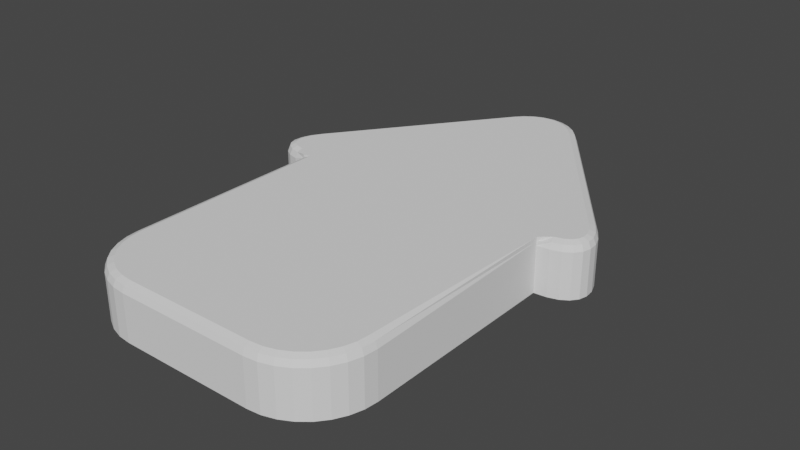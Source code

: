 # Source: Arrow.blend  (saved by Blender 2.81.16; exported with 4.5.12 LTS)
import bpy
from mathutils import Matrix  # noqa: F401  (used for matrix-valued properties, if any)

bpy.ops.wm.read_factory_settings(use_empty=True)
scene = bpy.context.scene
scene.name = 'Scene'

# ---- collections
col_collection = bpy.data.collections.new('Collection'); scene.collection.children.link(col_collection)

# ---- world
world_world = bpy.data.worlds.new('World'); scene.world = world_world
world_world.use_nodes = True; world_world.node_tree.nodes.clear()
_N = world_world.node_tree.nodes; _L = world_world.node_tree.links
n0 = _N.new('ShaderNodeOutputWorld'); n0.name = 'World Output'; n0.location = (300, 300)
n1 = _N.new('ShaderNodeBackground'); n1.name = 'Background'; n1.location = (10, 300)
n1.inputs[0].default_value = (0.05088, 0.05088, 0.05088, 1.0)
_L.new(n1.outputs[0], n0.inputs[0])
n0.is_active_output = True
world_world.color = (0.05088, 0.05088, 0.05088)
world_world.use_sun_shadow = False
world_world.sun_shadow_jitter_overblur = 0.0

# ---- meshes
me_cube_001 = bpy.data.meshes.new('Cube.001')
me_cube_001.from_pydata([(-1.0, 1.0, -0.2), (1.0, 1.0, -0.2), (-0.5, -1.0, -0.2), (-1.0, -0.5, -0.2), (-0.5975, -0.9904, -0.2), (-0.6913, -0.9619, -0.2), (-0.7778, -0.9157, -0.2), (-0.8536, -0.8536, -0.2), (-0.9157, -0.7778, -0.2), (-0.9619, -0.6913, -0.2), (-0.9904, -0.5975, -0.2), (1.0, -0.5, -0.2), (0.5, -1.0, -0.2), (0.9904, -0.5975, -0.2), (0.9619, -0.6913, -0.2), (0.9157, -0.7778, -0.2), (0.8536, -0.8536, -0.2), (0.7778, -0.9157, -0.2), (0.6913, -0.9619, -0.2), (0.5975, -0.9904, -0.2), (-1.0, 1.0, -0.2), (-1.2, 1.4, -0.2), (-1.092, 1.008, -0.2), (-1.169, 1.03, -0.2), (-1.227, 1.067, -0.2), (-1.266, 1.117, -0.2), (-1.282, 1.178, -0.2), (-1.277, 1.247, -0.2), (-1.249, 1.322, -0.2), (1.2, 1.4, -0.2), (1.0, 1.0, -0.2), (1.249, 1.322, -0.2), (1.277, 1.247, -0.2), (1.282, 1.178, -0.2), (1.266, 1.117, -0.2), (1.227, 1.067, -0.2), (1.169, 1.03, -0.2), (1.092, 1.008, -0.2), (-0.3, 2.6, -0.2), (0.3, 2.6, -0.2), (0.2236, 2.553, -0.2), (-0.2236, 2.553, -0.2), (-0.2357, 2.67, -0.2), (-0.1624, 2.723, -0.2), (-0.08277, 2.755, -0.2), (-1.49e-08, 2.766, -0.2), (0.08277, 2.755, -0.2), (0.1624, 2.723, -0.2), (0.2357, 2.67, -0.2), (-0.2236, 2.553, 0.2), (0.2236, 2.553, 0.2), (-0.9392, 1.0, 0.2), (-1.0, 1.0, 0.1383), (-0.9822, 1.0, 0.1819), (1.0, 1.0, 0.1383), (1.0, 1.0, 0.2), (1.0, 1.0, 0.1691), (-0.9392, -0.497, 0.2), (-1.0, -0.5, 0.1385), (-0.9822, -0.4991, 0.182), (-0.497, -0.9392, 0.2), (-0.5, -1.0, 0.1391), (-0.4991, -0.9822, 0.1822), (-0.9305, -0.5856, 0.2), (-0.9904, -0.5975, 0.1387), (-0.9728, -0.5941, 0.182), (-0.9055, -0.668, 0.2), (-0.9619, -0.6913, 0.1388), (-0.9454, -0.6845, 0.1821), (-0.8649, -0.7438, 0.2), (-0.9157, -0.7778, 0.1389), (-0.9009, -0.7678, 0.1821), (-0.8103, -0.8103, 0.2), (-0.8536, -0.8536, 0.139), (-0.8409, -0.8409, 0.1821), (-0.7438, -0.8649, 0.2), (-0.7778, -0.9157, 0.139), (-0.7678, -0.9009, 0.1821), (-0.668, -0.9055, 0.2), (-0.6913, -0.9619, 0.139), (-0.6845, -0.9454, 0.1821), (-0.5856, -0.9305, 0.2), (-0.5975, -0.9904, 0.1391), (-0.5941, -0.9728, 0.1822), (0.497, -0.9392, 0.2), (0.5, -1.0, 0.1391), (0.4991, -0.9822, 0.1822), (0.9392, -0.497, 0.2), (1.0, -0.5, 0.1385), (0.9822, -0.4991, 0.182), (0.5856, -0.9305, 0.2), (0.5975, -0.9904, 0.1391), (0.5941, -0.9728, 0.1822), (0.668, -0.9055, 0.2), (0.6913, -0.9619, 0.139), (0.6845, -0.9454, 0.1821), (0.7438, -0.8649, 0.2), (0.7778, -0.9157, 0.139), (0.7678, -0.9009, 0.1821), (0.8103, -0.8103, 0.2), (0.8536, -0.8536, 0.139), (0.8409, -0.8409, 0.1821), (0.8649, -0.7438, 0.2), (0.9157, -0.7778, 0.1389), (0.9009, -0.7678, 0.1821), (0.9055, -0.668, 0.2), (0.9619, -0.6913, 0.1388), (0.9454, -0.6845, 0.1821), (0.9305, -0.5856, 0.2), (0.9904, -0.5975, 0.1387), (0.9728, -0.5941, 0.182), (-1.152, 1.362, 0.2), (-1.2, 1.4, 0.1391), (-1.186, 1.389, 0.1822), (-1.0, 1.0, 0.2), (-1.0, 1.0, 0.1383), (-1.0, 1.0, 0.1691), (-1.194, 1.295, 0.2), (-1.249, 1.322, 0.1391), (-1.233, 1.314, 0.1822), (-1.217, 1.234, 0.2), (-1.277, 1.247, 0.139), (-1.259, 1.243, 0.1821), (-1.221, 1.184, 0.2), (-1.282, 1.178, 0.139), (-1.264, 1.179, 0.1821), (-1.21, 1.145, 0.2), (-1.266, 1.117, 0.1389), (-1.249, 1.125, 0.1821), (-1.186, 1.113, 0.2), (-1.227, 1.067, 0.1388), (-1.215, 1.081, 0.1821), (-1.143, 1.086, 0.2), (-1.169, 1.03, 0.1387), (-1.161, 1.047, 0.182), (-1.08, 1.068, 0.2), (-1.092, 1.008, 0.1385), (-1.088, 1.025, 0.182), (1.0, 1.0, 0.2), (1.0, 1.0, 0.1383), (1.0, 1.0, 0.1691), (1.152, 1.362, 0.2), (1.2, 1.4, 0.1391), (1.186, 1.389, 0.1822), (1.08, 1.068, 0.2), (1.092, 1.008, 0.1385), (1.088, 1.025, 0.182), (1.143, 1.086, 0.2), (1.169, 1.03, 0.1387), (1.161, 1.047, 0.182), (1.186, 1.113, 0.2), (1.227, 1.067, 0.1388), (1.215, 1.081, 0.1821), (1.21, 1.145, 0.2), (1.266, 1.117, 0.1389), (1.249, 1.125, 0.1821), (1.221, 1.184, 0.2), (1.282, 1.178, 0.139), (1.264, 1.179, 0.1821), (1.217, 1.234, 0.2), (1.277, 1.247, 0.139), (1.259, 1.243, 0.1821), (1.194, 1.295, 0.2), (1.249, 1.322, 0.1391), (1.233, 1.314, 0.1822), (0.2477, 2.568, 0.2), (0.3, 2.6, 0.1391), (0.2847, 2.591, 0.1822), (-0.3, 2.6, 0.1391), (-0.2477, 2.568, 0.2), (-0.2847, 2.591, 0.1822), (0.2357, 2.67, 0.1391), (0.1967, 2.623, 0.2), (0.2243, 2.657, 0.1822), (0.1624, 2.723, 0.1391), (0.1329, 2.669, 0.2), (0.1537, 2.707, 0.1822), (0.08277, 2.755, 0.1391), (0.06716, 2.696, 0.2), (0.0782, 2.737, 0.1822), (1.037e-08, 2.766, 0.1391), (1.304e-08, 2.704, 0.2), (1.304e-08, 2.748, 0.1822), (-0.08277, 2.755, 0.1391), (-0.06716, 2.696, 0.2), (-0.0782, 2.737, 0.1822), (-0.1624, 2.723, 0.1391), (-0.1329, 2.669, 0.2), (-0.1537, 2.707, 0.1822), (-0.2357, 2.67, 0.1391), (-0.1967, 2.623, 0.2), (-0.2243, 2.657, 0.1822)], [], [(9, 67, 64, 10), (55, 51, 57, 63, 66, 69, 72, 75, 78, 81, 60, 84, 90, 93, 96, 99, 102, 105, 108, 87), (51, 49, 169, 111, 117, 120, 123, 126, 129, 132, 135, 114), (0, 52, 115, 20), (51, 55, 50, 49), (165, 50, 55, 138, 144, 147, 150, 153, 156, 159, 162, 141), (1, 40, 39, 29, 31, 32, 33, 34, 35, 36, 37, 30), (38, 41, 0, 20, 22, 23, 24, 25, 26, 27, 28, 21), (10, 64, 58, 3), (1, 54, 88, 11), (54, 1, 30, 139), (136, 22, 20, 115), (1, 0, 41, 40), (145, 37, 36, 148), (38, 42, 43, 44, 45, 46, 47, 48, 39, 40, 41), (166, 39, 48, 171), (12, 85, 61, 2), (85, 12, 19, 91), (4, 82, 79, 5), (5, 79, 76, 6), (6, 76, 73, 7), (7, 73, 70, 8), (8, 70, 67, 9), (2, 61, 82, 4), (109, 13, 11, 88), (94, 18, 17, 97), (97, 17, 16, 100), (100, 16, 15, 103), (103, 15, 14, 106), (106, 14, 13, 109), (112, 21, 28, 118), (91, 19, 18, 94), (21, 112, 168, 38), (121, 27, 26, 124), (124, 26, 25, 127), (127, 25, 24, 130), (130, 24, 23, 133), (133, 23, 22, 136), (139, 30, 37, 145), (118, 28, 27, 121), (163, 31, 29, 142), (148, 36, 35, 151), (151, 35, 34, 154), (154, 34, 33, 157), (157, 33, 32, 160), (160, 32, 31, 163), (165, 172, 175, 178, 181, 184, 187, 190, 169, 49, 50), (142, 29, 39, 166), (189, 42, 38, 168), (174, 47, 46, 177), (177, 46, 45, 180), (180, 45, 44, 183), (183, 44, 43, 186), (186, 43, 42, 189), (171, 48, 47, 174), (0, 1, 11, 13, 14, 15, 16, 17, 18, 19, 12, 2, 4, 5, 6, 7, 8, 9, 10, 3), (166, 171, 173, 167), (167, 173, 172, 165), (171, 174, 176, 173), (173, 176, 175, 172), (174, 177, 179, 176), (176, 179, 178, 175), (177, 180, 182, 179), (179, 182, 181, 178), (180, 183, 185, 182), (182, 185, 184, 181), (183, 186, 188, 185), (185, 188, 187, 184), (186, 189, 191, 188), (188, 191, 190, 187), (189, 168, 170, 191), (191, 170, 169, 190), (60, 81, 83, 62), (62, 83, 82, 61), (81, 78, 80, 83), (83, 80, 79, 82), (78, 75, 77, 80), (80, 77, 76, 79), (75, 72, 74, 77), (77, 74, 73, 76), (72, 69, 71, 74), (74, 71, 70, 73), (69, 66, 68, 71), (71, 68, 67, 70), (66, 63, 65, 68), (68, 65, 64, 67), (63, 57, 59, 65), (65, 59, 58, 64), (90, 84, 86, 92), (92, 86, 85, 91), (93, 90, 92, 95), (95, 92, 91, 94), (96, 93, 95, 98), (98, 95, 94, 97), (99, 96, 98, 101), (101, 98, 97, 100), (102, 99, 101, 104), (104, 101, 100, 103), (105, 102, 104, 107), (107, 104, 103, 106), (108, 105, 107, 110), (110, 107, 106, 109), (87, 108, 110, 89), (89, 110, 109, 88), (117, 111, 113, 119), (119, 113, 112, 118), (120, 117, 119, 122), (122, 119, 118, 121), (123, 120, 122, 125), (125, 122, 121, 124), (126, 123, 125, 128), (128, 125, 124, 127), (129, 126, 128, 131), (131, 128, 127, 130), (132, 129, 131, 134), (134, 131, 130, 133), (135, 132, 134, 137), (137, 134, 133, 136), (114, 135, 137, 116), (116, 137, 136, 115), (144, 138, 140, 146), (146, 140, 139, 145), (147, 144, 146, 149), (149, 146, 145, 148), (150, 147, 149, 152), (152, 149, 148, 151), (153, 150, 152, 155), (155, 152, 151, 154), (156, 153, 155, 158), (158, 155, 154, 157), (159, 156, 158, 161), (161, 158, 157, 160), (162, 159, 161, 164), (164, 161, 160, 163), (141, 162, 164, 143), (143, 164, 163, 142), (57, 51, 53, 59), (59, 53, 52, 58), (84, 60, 62, 86), (86, 62, 61, 85), (88, 54, 56, 89), (89, 56, 55, 87), (51, 114, 116, 53), (53, 116, 115, 52), (168, 112, 113, 170), (170, 113, 111, 169), (138, 55, 56, 140), (140, 56, 54, 139), (165, 141, 143, 167), (167, 143, 142, 166), (3, 58, 52, 0)])
_uv = me_cube_001.uv_layers.new(name='UVMap')
_uv.uv.foreach_set('vector', [0.375, 0.03858, 0.5867, 0.03858, 0.5867, 0.05031, 0.375, 0.05031, 0.625, 0.5, 0.8674, 0.5, 0.8673, 0.6872, 0.8663, 0.6983, 0.8631, 0.7085, 0.8581, 0.718, 0.8512, 0.7263, 0.8429, 0.7332, 0.8334, 0.7382, 0.8231, 0.7414, 0.8121, 0.7425, 0.6805, 0.75, 0.6548, 0.7644, 0.6444, 0.7631, 0.64, 0.7538, 0.6368, 0.7382, 0.6344, 0.7218, 0.6327, 0.7099, 0.6317, 0.699, 0.6316, 0.6878, 0.8956, 0.5206, 0.875, 0.5, 0.875, 0.5, 0.8273, 0.4523, 0.7592, 0.3842, 0.7351, 0.3601, 0.7301, 0.3551, 0.7295, 0.3545, 0.7317, 0.3567, 0.7396, 0.3646, 0.7708, 0.3958, 0.875, 0.5, 0.375, 0.25, 0.375, 0.25, 0.375, 0.25, 0.375, 0.25, 0.8674, 0.5, 0.625, 0.5, 0.8191, 0.5, 0.875, 0.5, 0.625, 0.5, 0.625, 0.5, 0.625, 0.5, 0.625, 0.5, 0.625, 0.5, 0.625, 0.5, 0.625, 0.5, 0.625, 0.5, 0.625, 0.5, 0.625, 0.5, 0.625, 0.5, 0.625, 0.5, 0.375, 0.5, 0.375, 0.5, 0.375, 0.5, 0.375, 0.5, 0.375, 0.5, 0.375, 0.5, 0.375, 0.5, 0.375, 0.5, 0.375, 0.5, 0.375, 0.5, 0.375, 0.5, 0.375, 0.5, 0.125, 0.5, 0.125, 0.5, 0.125, 0.5, 0.125, 0.5, 0.2917, 0.3333, 0.2917, 0.3333, 0.2917, 0.3333, 0.2917, 0.3333, 0.2917, 0.3333, 0.2917, 0.3333, 0.2917, 0.3333, 0.125, 0.5, 0.375, 0.05031, 0.5867, 0.05031, 0.5866, 0.0625, 0.375, 0.0625, 0.375, 0.5, 0.5864, 0.5, 0.5866, 0.6875, 0.375, 0.6875, 0.625, 0.5, 0.625, 0.5, 0.625, 0.5, 0.625, 0.5, 0.6443, 0.3333, 0.2917, 0.3333, 0.375, 0.25, 0.5864, 0.25, 0.375, 0.5, 0.125, 0.5, 0.3191, 0.5, 0.375, 0.5, 0.5866, 0.5, 0.375, 0.5, 0.375, 0.5, 0.5867, 0.5, 0.125, 0.5, 0.125, 0.5, 0.125, 0.5, 0.125, 0.5, 0.125, 0.5, 0.125, 0.5, 0.125, 0.5, 0.125, 0.5, 0.125, 0.5, 0.125, 0.5, 0.125, 0.5, 0.5869, 0.5, 0.375, 0.5, 0.375, 0.5, 0.587, 0.5, 0.375, 0.8125, 0.5869, 0.8125, 0.5869, 0.9375, 0.375, 0.9375, 0.5869, 0.8125, 0.375, 0.8125, 0.3582, 0.7831, 0.5986, 0.7831, 0.375, 0.9497, 0.5869, 0.9497, 0.5869, 0.9614, 0.375, 0.9614, 0.375, 0.9614, 0.5869, 0.9614, 0.5869, 0.9722, 0.375, 0.9722, 0.375, 0.9722, 0.5869, 0.9722, 0.5868, 1.0, 0.375, 1.0, 0.375, 0.0, 0.5868, 0.0, 0.5868, 0.02778, 0.375, 0.02778, 0.375, 0.02778, 0.5868, 0.02778, 0.5867, 0.03858, 0.375, 0.03858, 0.375, 0.9375, 0.5869, 0.9375, 0.5869, 0.9497, 0.375, 0.9497, 0.5869, 0.6997, 0.3746, 0.6997, 0.375, 0.6875, 0.5866, 0.6875, 0.5958, 0.7741, 0.3621, 0.7741, 0.3657, 0.765, 0.5933, 0.765, 0.5933, 0.765, 0.3657, 0.765, 0.3689, 0.7439, 0.5911, 0.7439, 0.5911, 0.7439, 0.3689, 0.7439, 0.3715, 0.7222, 0.5892, 0.7222, 0.5892, 0.7222, 0.3715, 0.7222, 0.3734, 0.7114, 0.5878, 0.7114, 0.5878, 0.7114, 0.3734, 0.7114, 0.3746, 0.6997, 0.5869, 0.6997, 0.5869, 0.25, 0.375, 0.25, 0.2917, 0.3333, 0.6449, 0.3333, 0.5986, 0.7831, 0.3582, 0.7831, 0.3621, 0.7741, 0.5958, 0.7741, 0.375, 0.25, 0.5869, 0.25, 0.5869, 0.25, 0.375, 0.25, 0.6448, 0.3333, 0.2917, 0.3333, 0.2917, 0.3333, 0.6448, 0.3333, 0.6448, 0.3333, 0.2917, 0.3333, 0.2917, 0.3333, 0.6447, 0.3333, 0.6447, 0.3333, 0.2917, 0.3333, 0.2917, 0.3333, 0.6446, 0.3333, 0.6446, 0.3333, 0.2917, 0.3333, 0.2917, 0.3333, 0.6445, 0.3333, 0.6445, 0.3333, 0.2917, 0.3333, 0.2917, 0.3333, 0.6443, 0.3333, 0.5864, 0.5, 0.375, 0.5, 0.375, 0.5, 0.5866, 0.5, 0.6449, 0.3333, 0.2917, 0.3333, 0.2917, 0.3333, 0.6448, 0.3333, 0.5869, 0.5, 0.375, 0.5, 0.375, 0.5, 0.5869, 0.5, 0.5867, 0.5, 0.375, 0.5, 0.375, 0.5, 0.5868, 0.5, 0.5868, 0.5, 0.375, 0.5, 0.375, 0.5, 0.5868, 0.5, 0.5868, 0.5, 0.375, 0.5, 0.375, 0.5, 0.5869, 0.5, 0.5869, 0.5, 0.375, 0.5, 0.375, 0.5, 0.5869, 0.5, 0.5869, 0.5, 0.375, 0.5, 0.375, 0.5, 0.5869, 0.5, 0.625, 0.5, 0.625, 0.5, 0.625, 0.5, 0.625, 0.5, 0.625, 0.5, 0.625, 0.5, 0.625, 0.5, 0.625, 0.5, 0.625, 0.5, 0.625, 0.5, 0.625, 0.5, 0.5869, 0.5, 0.375, 0.5, 0.375, 0.5, 0.5869, 0.5, 0.587, 0.25, 0.375, 0.25, 0.375, 0.25, 0.5869, 0.25, 0.587, 0.5, 0.375, 0.5, 0.375, 0.5, 0.587, 0.5, 0.587, 0.5, 0.375, 0.5, 0.375, 0.5, 0.587, 0.5, 0.587, 0.25, 0.375, 0.25, 0.375, 0.25, 0.587, 0.25, 0.587, 0.25, 0.375, 0.25, 0.375, 0.25, 0.587, 0.25, 0.587, 0.25, 0.375, 0.25, 0.375, 0.25, 0.587, 0.25, 0.587, 0.5, 0.375, 0.5, 0.375, 0.5, 0.587, 0.5, 0.125, 0.5, 0.375, 0.5, 0.375, 0.6875, 0.3746, 0.6997, 0.3734, 0.7114, 0.3715, 0.7222, 0.3689, 0.7439, 0.3657, 0.765, 0.3621, 0.7741, 0.3582, 0.7831, 0.3125, 0.75, 0.1875, 0.75, 0.1753, 0.7488, 0.1636, 0.7452, 0.1528, 0.7395, 0.1433, 0.7317, 0.1355, 0.7222, 0.1298, 0.7114, 0.1262, 0.6997, 0.125, 0.6875, 0.5869, 0.5, 0.587, 0.5, 0.625, 0.5, 0.625, 0.5, 0.625, 0.5, 0.625, 0.5, 0.625, 0.5, 0.625, 0.5, 0.587, 0.5, 0.587, 0.5, 0.625, 0.5, 0.625, 0.5, 0.625, 0.5, 0.625, 0.5, 0.625, 0.5, 0.625, 0.5, 0.587, 0.5, 0.587, 0.5, 0.625, 0.5, 0.625, 0.5, 0.625, 0.5, 0.625, 0.5, 0.625, 0.5, 0.625, 0.5, 0.587, 0.5, 0.587, 0.5, 0.625, 0.5, 0.625, 0.5, 0.625, 0.5, 0.625, 0.5, 0.625, 0.5, 0.625, 0.5, 0.587, 0.25, 0.587, 0.25, 0.625, 0.25, 0.625, 0.25, 0.625, 0.5, 0.625, 0.5, 0.625, 0.5, 0.625, 0.5, 0.587, 0.25, 0.587, 0.25, 0.625, 0.25, 0.625, 0.25, 0.625, 0.5, 0.625, 0.5, 0.625, 0.5, 0.625, 0.5, 0.587, 0.25, 0.587, 0.25, 0.625, 0.25, 0.625, 0.25, 0.625, 0.5, 0.625, 0.5, 0.625, 0.5, 0.625, 0.5, 0.587, 0.25, 0.5869, 0.25, 0.625, 0.25, 0.625, 0.25, 0.625, 0.5, 0.625, 0.5, 0.625, 0.5, 0.625, 0.5, 0.8121, 0.7425, 0.8231, 0.7414, 0.8245, 0.7488, 0.8126, 0.75, 0.625, 0.9376, 0.625, 0.9495, 0.5869, 0.9497, 0.5869, 0.9375, 0.8231, 0.7414, 0.8334, 0.7382, 0.8362, 0.7453, 0.8249, 0.7487, 0.625, 0.9499, 0.625, 0.9612, 0.5869, 0.9614, 0.5869, 0.9497, 0.8334, 0.7382, 0.8429, 0.7332, 0.847, 0.7396, 0.8366, 0.7451, 0.625, 0.9616, 0.625, 0.972, 0.5869, 0.9722, 0.5869, 0.9614, 0.8429, 0.7332, 0.8512, 0.7263, 0.8565, 0.7318, 0.8474, 0.7393, 0.625, 0.9727, 0.625, 0.9995, 0.5868, 1.0, 0.5869, 0.9722, 0.8512, 0.7263, 0.8581, 0.718, 0.8643, 0.7224, 0.8568, 0.7315, 0.625, 0.0004971, 0.625, 0.02728, 0.5868, 0.02778, 0.5868, 0.0, 0.8581, 0.718, 0.8631, 0.7085, 0.8701, 0.7116, 0.8646, 0.722, 0.625, 0.02797, 0.625, 0.03839, 0.5867, 0.03858, 0.5868, 0.02778, 0.8631, 0.7085, 0.8663, 0.6983, 0.8737, 0.6999, 0.8703, 0.7112, 0.625, 0.03879, 0.625, 0.0501, 0.5867, 0.05031, 0.5867, 0.03858, 0.8663, 0.6983, 0.8673, 0.6872, 0.875, 0.6876, 0.8738, 0.6995, 0.625, 0.05053, 0.625, 0.06239, 0.5866, 0.0625, 0.5867, 0.05031, 0.6548, 0.7644, 0.6805, 0.75, 0.6871, 0.7503, 0.6426, 0.7825, 0.6415, 0.7837, 0.6251, 0.8122, 0.5869, 0.8125, 0.5986, 0.7831, 0.6444, 0.7631, 0.6548, 0.7644, 0.6417, 0.783, 0.6379, 0.7741, 0.6379, 0.7741, 0.6417, 0.783, 0.5986, 0.7831, 0.5958, 0.7741, 0.64, 0.7538, 0.6444, 0.7631, 0.6379, 0.7741, 0.6343, 0.7649, 0.6343, 0.7649, 0.6379, 0.7741, 0.5958, 0.7741, 0.5933, 0.765, 0.6368, 0.7382, 0.64, 0.7538, 0.6343, 0.7649, 0.6311, 0.7439, 0.6311, 0.7439, 0.6343, 0.7649, 0.5933, 0.765, 0.5911, 0.7439, 0.6344, 0.7218, 0.6368, 0.7382, 0.6311, 0.7439, 0.6285, 0.7223, 0.6285, 0.7223, 0.6311, 0.7439, 0.5911, 0.7439, 0.5892, 0.7222, 0.6327, 0.7099, 0.6344, 0.7218, 0.6285, 0.7223, 0.6266, 0.7114, 0.6266, 0.7114, 0.6285, 0.7223, 0.5892, 0.7222, 0.5878, 0.7114, 0.6317, 0.699, 0.6327, 0.7099, 0.6266, 0.7114, 0.6254, 0.6997, 0.6254, 0.6997, 0.6266, 0.7114, 0.5878, 0.7114, 0.5869, 0.6997, 0.6316, 0.6878, 0.6317, 0.699, 0.6254, 0.6997, 0.625, 0.6875, 0.625, 0.6875, 0.6254, 0.6997, 0.5869, 0.6997, 0.5866, 0.6875, 0.7592, 0.3842, 0.8273, 0.4523, 0.8712, 0.4962, 0.7116, 0.3366, 0.7067, 0.3317, 0.6269, 0.2519, 0.5869, 0.25, 0.6449, 0.3333, 0.7351, 0.3601, 0.7592, 0.3842, 0.7083, 0.3333, 0.7083, 0.3333, 0.7083, 0.3333, 0.7083, 0.3333, 0.6449, 0.3333, 0.6448, 0.3333, 0.7301, 0.3551, 0.7351, 0.3601, 0.7083, 0.3333, 0.7083, 0.3333, 0.7083, 0.3333, 0.7083, 0.3333, 0.6448, 0.3333, 0.6448, 0.3333, 0.7295, 0.3545, 0.7301, 0.3551, 0.7083, 0.3333, 0.7083, 0.3333, 0.7083, 0.3333, 0.7083, 0.3333, 0.6448, 0.3333, 0.6447, 0.3333, 0.7317, 0.3567, 0.7295, 0.3545, 0.7083, 0.3333, 0.7083, 0.3333, 0.7083, 0.3333, 0.7083, 0.3333, 0.6447, 0.3333, 0.6446, 0.3333, 0.7396, 0.3646, 0.7317, 0.3567, 0.7083, 0.3333, 0.7083, 0.3333, 0.7083, 0.3333, 0.7083, 0.3333, 0.6446, 0.3333, 0.6445, 0.3333, 0.7708, 0.3958, 0.7396, 0.3646, 0.7083, 0.3333, 0.7083, 0.3333, 0.7083, 0.3333, 0.7083, 0.3333, 0.6445, 0.3333, 0.6443, 0.3333, 0.875, 0.5, 0.7708, 0.3958, 0.7116, 0.3366, 0.875, 0.5, 0.625, 0.25, 0.7067, 0.3317, 0.6443, 0.3333, 0.5864, 0.25, 0.625, 0.5, 0.625, 0.5, 0.625, 0.5, 0.625, 0.5, 0.625, 0.5, 0.625, 0.5, 0.5864, 0.5, 0.5866, 0.5, 0.625, 0.5, 0.625, 0.5, 0.625, 0.5, 0.625, 0.5, 0.625, 0.5, 0.625, 0.5, 0.5866, 0.5, 0.5867, 0.5, 0.625, 0.5, 0.625, 0.5, 0.625, 0.5, 0.625, 0.5, 0.625, 0.5, 0.625, 0.5, 0.5867, 0.5, 0.5868, 0.5, 0.625, 0.5, 0.625, 0.5, 0.625, 0.5, 0.625, 0.5, 0.625, 0.5, 0.625, 0.5, 0.5868, 0.5, 0.5868, 0.5, 0.625, 0.5, 0.625, 0.5, 0.625, 0.5, 0.625, 0.5, 0.625, 0.5, 0.625, 0.5, 0.5868, 0.5, 0.5869, 0.5, 0.625, 0.5, 0.625, 0.5, 0.625, 0.5, 0.625, 0.5, 0.625, 0.5, 0.625, 0.5, 0.5869, 0.5, 0.5869, 0.5, 0.625, 0.5, 0.625, 0.5, 0.625, 0.5, 0.625, 0.5, 0.625, 0.5, 0.625, 0.5, 0.5869, 0.5, 0.5869, 0.5, 0.625, 0.5, 0.625, 0.5, 0.625, 0.5, 0.625, 0.5, 0.625, 0.5, 0.625, 0.5, 0.5869, 0.5, 0.5869, 0.5, 0.8673, 0.6872, 0.8674, 0.5, 0.875, 0.5, 0.875, 0.6874, 0.625, 0.06261, 0.625, 0.25, 0.5864, 0.25, 0.5866, 0.0625, 0.6805, 0.75, 0.8121, 0.7425, 0.8124, 0.75, 0.6876, 0.75, 0.625, 0.8126, 0.625, 0.9374, 0.5869, 0.9375, 0.5869, 0.8125, 0.5866, 0.6875, 0.5864, 0.5, 0.625, 0.5, 0.625, 0.6875, 0.625, 0.6875, 0.625, 0.5, 0.625, 0.5, 0.6316, 0.6878, 0.8956, 0.5206, 0.875, 0.5, 0.875, 0.5, 0.875, 0.5, 0.375, 0.25, 0.375, 0.25, 0.375, 0.25, 0.375, 0.25, 0.5869, 0.25, 0.5869, 0.25, 0.625, 0.25, 0.625, 0.25, 0.875, 0.5, 0.875, 0.5, 0.8273, 0.4523, 0.875, 0.5, 0.625, 0.5, 0.625, 0.5, 0.625, 0.5, 0.625, 0.5, 0.625, 0.5, 0.625, 0.5, 0.625, 0.5, 0.625, 0.5, 0.625, 0.5, 0.625, 0.5, 0.625, 0.5, 0.625, 0.5, 0.625, 0.5, 0.625, 0.5, 0.5869, 0.5, 0.5869, 0.5, 0.375, 0.0625, 0.5866, 0.0625, 0.5864, 0.25, 0.375, 0.25])
me_cube_001.use_remesh_fix_poles = True
me_cube_001.use_remesh_preserve_attributes = False
me_cube_001.use_mirror_vertex_groups = False
me_cube_001.update()

# ---- objects
ob_cube = bpy.data.objects.new('Cube', me_cube_001)

# ---- transforms, parenting, visibility, modifiers, constraints
ob_cube.location = (0.0, 0.0, 0.0)
ob_cube.lineart.crease_threshold = 0.0

# ---- collection membership
col_collection.objects.link(ob_cube)

# ---- scene / render settings (as saved in the file)
scene.frame_start = 1; scene.frame_end = 250; scene.frame_set(1)
scene.render.engine = 'BLENDER_EEVEE_NEXT'
scene.cycles.use_denoising = False
scene.cycles.samples = 128
scene.cycles.sampling_pattern = 'TABULATED_SOBOL'
scene.cycles.use_adaptive_sampling = False
scene.cycles.use_light_tree = False
scene.view_settings.view_transform = 'Filmic'
bpy.context.view_layer.update()

# ---- added for rendering (the .blend has no active camera and no usable light): camera, sun
cam_auto = bpy.data.cameras.new('AutoCamera')
cam_auto.lens = 50.0
cam_auto.sensor_width = 36.0
cam_auto.clip_end = 1000.0
ob_auto_camera = bpy.data.objects.new('AutoCamera', cam_auto)
scene.collection.objects.link(ob_auto_camera)
ob_auto_camera.location = (4.23169, -4.19519, 3.38535)
ob_auto_camera.rotation_euler = (1.09748, -7.21219e-08, 0.694738)
scene.camera = ob_auto_camera
light_auto_sun = bpy.data.lights.new('AutoSun', 'SUN')
light_auto_sun.energy = 3.0
light_auto_sun.angle = 0.0523599
ob_auto_sun = bpy.data.objects.new('AutoSun', light_auto_sun)
scene.collection.objects.link(ob_auto_sun)
ob_auto_sun.rotation_euler = (0.872665, 0.174533, 0.523599)
bpy.context.view_layer.update()

